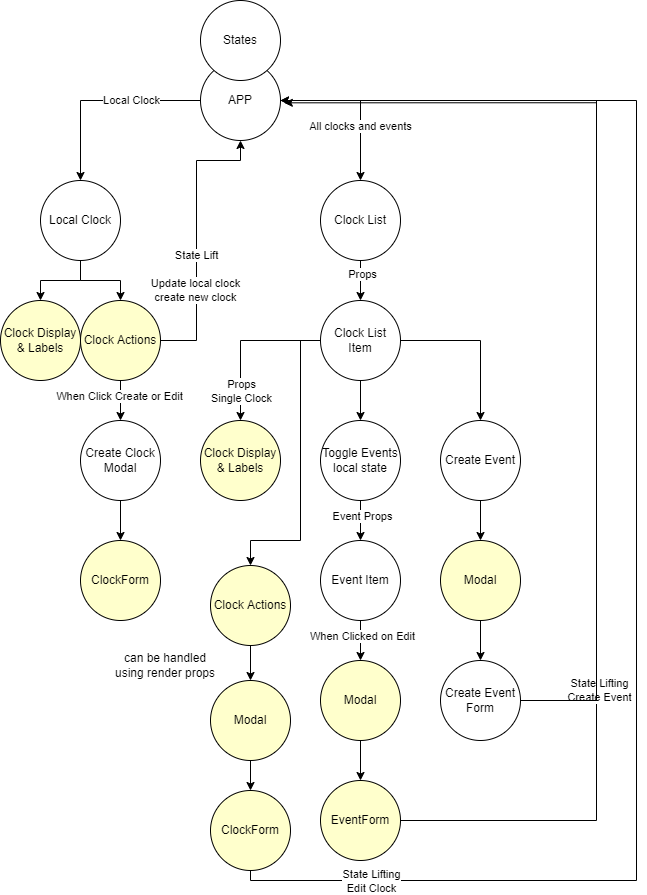

The diagram above was exported from draw.io. Its source (the exported page's mxGraphModel, read from the mxfile embedded in the PNG):
<mxGraphModel dx="-39" dy="3032" grid="1" gridSize="10" guides="1" tooltips="1" connect="1" arrows="1" fold="1" page="1" pageScale="1" pageWidth="827" pageHeight="1169" math="0" shadow="0">
  <root>
    <mxCell id="0" />
    <mxCell id="1" parent="0" />
    <mxCell id="5VRocI9nhyPDkt3KqyMV-123" style="edgeStyle=orthogonalEdgeStyle;rounded=0;orthogonalLoop=1;jettySize=auto;html=1;" parent="1" source="5VRocI9nhyPDkt3KqyMV-125" target="5VRocI9nhyPDkt3KqyMV-128" edge="1">
      <mxGeometry relative="1" as="geometry" />
    </mxCell>
    <mxCell id="5VRocI9nhyPDkt3KqyMV-167" value="Local Clock" style="edgeLabel;html=1;align=center;verticalAlign=middle;resizable=0;points=[];" parent="5VRocI9nhyPDkt3KqyMV-123" vertex="1" connectable="0">
      <mxGeometry x="-0.295" y="-1" relative="1" as="geometry">
        <mxPoint as="offset" />
      </mxGeometry>
    </mxCell>
    <mxCell id="5VRocI9nhyPDkt3KqyMV-124" style="edgeStyle=orthogonalEdgeStyle;rounded=0;orthogonalLoop=1;jettySize=auto;html=1;" parent="1" source="5VRocI9nhyPDkt3KqyMV-125" target="5VRocI9nhyPDkt3KqyMV-130" edge="1">
      <mxGeometry relative="1" as="geometry" />
    </mxCell>
    <mxCell id="5VRocI9nhyPDkt3KqyMV-171" value="All clocks and events" style="edgeLabel;html=1;align=center;verticalAlign=middle;resizable=0;points=[];" parent="5VRocI9nhyPDkt3KqyMV-124" vertex="1" connectable="0">
      <mxGeometry x="0.3281" y="-1" relative="1" as="geometry">
        <mxPoint as="offset" />
      </mxGeometry>
    </mxCell>
    <mxCell id="5VRocI9nhyPDkt3KqyMV-125" value="APP" style="ellipse;whiteSpace=wrap;html=1;aspect=fixed;" parent="1" vertex="1">
      <mxGeometry x="1854" y="40" width="80" height="80" as="geometry" />
    </mxCell>
    <mxCell id="5VRocI9nhyPDkt3KqyMV-126" style="edgeStyle=orthogonalEdgeStyle;rounded=0;orthogonalLoop=1;jettySize=auto;html=1;entryX=0.5;entryY=0;entryDx=0;entryDy=0;" parent="1" source="5VRocI9nhyPDkt3KqyMV-128" target="5VRocI9nhyPDkt3KqyMV-133" edge="1">
      <mxGeometry relative="1" as="geometry" />
    </mxCell>
    <mxCell id="5VRocI9nhyPDkt3KqyMV-127" style="edgeStyle=orthogonalEdgeStyle;rounded=0;orthogonalLoop=1;jettySize=auto;html=1;entryX=0.5;entryY=0;entryDx=0;entryDy=0;" parent="1" source="5VRocI9nhyPDkt3KqyMV-128" target="5VRocI9nhyPDkt3KqyMV-136" edge="1">
      <mxGeometry relative="1" as="geometry" />
    </mxCell>
    <mxCell id="5VRocI9nhyPDkt3KqyMV-128" value="Local Clock" style="ellipse;whiteSpace=wrap;html=1;aspect=fixed;" parent="1" vertex="1">
      <mxGeometry x="1694" y="160" width="80" height="80" as="geometry" />
    </mxCell>
    <mxCell id="5VRocI9nhyPDkt3KqyMV-129" style="edgeStyle=orthogonalEdgeStyle;rounded=0;orthogonalLoop=1;jettySize=auto;html=1;entryX=0.5;entryY=0;entryDx=0;entryDy=0;" parent="1" source="5VRocI9nhyPDkt3KqyMV-130" target="5VRocI9nhyPDkt3KqyMV-142" edge="1">
      <mxGeometry relative="1" as="geometry" />
    </mxCell>
    <mxCell id="5VRocI9nhyPDkt3KqyMV-173" value="Props" style="edgeLabel;html=1;align=center;verticalAlign=middle;resizable=0;points=[];" parent="5VRocI9nhyPDkt3KqyMV-129" vertex="1" connectable="0">
      <mxGeometry x="-0.3471" y="1" relative="1" as="geometry">
        <mxPoint as="offset" />
      </mxGeometry>
    </mxCell>
    <mxCell id="5VRocI9nhyPDkt3KqyMV-130" value="Clock List" style="ellipse;whiteSpace=wrap;html=1;aspect=fixed;" parent="1" vertex="1">
      <mxGeometry x="1974" y="160" width="80" height="80" as="geometry" />
    </mxCell>
    <mxCell id="5VRocI9nhyPDkt3KqyMV-131" style="edgeStyle=orthogonalEdgeStyle;rounded=0;orthogonalLoop=1;jettySize=auto;html=1;entryX=0.5;entryY=0;entryDx=0;entryDy=0;" parent="1" source="5VRocI9nhyPDkt3KqyMV-132" target="5VRocI9nhyPDkt3KqyMV-148" edge="1">
      <mxGeometry relative="1" as="geometry" />
    </mxCell>
    <mxCell id="5VRocI9nhyPDkt3KqyMV-132" value="Create Clock Modal" style="ellipse;whiteSpace=wrap;html=1;aspect=fixed;" parent="1" vertex="1">
      <mxGeometry x="1734" y="400" width="80" height="80" as="geometry" />
    </mxCell>
    <mxCell id="5VRocI9nhyPDkt3KqyMV-133" value="Clock Display &amp;amp; Labels" style="ellipse;whiteSpace=wrap;html=1;aspect=fixed;fillColor=#FFFFCC;" parent="1" vertex="1">
      <mxGeometry x="1654" y="280" width="80" height="80" as="geometry" />
    </mxCell>
    <mxCell id="5VRocI9nhyPDkt3KqyMV-134" style="edgeStyle=orthogonalEdgeStyle;rounded=0;orthogonalLoop=1;jettySize=auto;html=1;entryX=0.5;entryY=0;entryDx=0;entryDy=0;" parent="1" source="5VRocI9nhyPDkt3KqyMV-136" target="5VRocI9nhyPDkt3KqyMV-132" edge="1">
      <mxGeometry relative="1" as="geometry">
        <Array as="points">
          <mxPoint x="1774" y="370" />
          <mxPoint x="1774" y="370" />
        </Array>
      </mxGeometry>
    </mxCell>
    <mxCell id="5VRocI9nhyPDkt3KqyMV-135" value="When Click Create or Edit" style="edgeLabel;html=1;align=center;verticalAlign=middle;resizable=0;points=[];" parent="5VRocI9nhyPDkt3KqyMV-134" vertex="1" connectable="0">
      <mxGeometry x="-0.3042" y="-2" relative="1" as="geometry">
        <mxPoint as="offset" />
      </mxGeometry>
    </mxCell>
    <mxCell id="5VRocI9nhyPDkt3KqyMV-168" style="edgeStyle=orthogonalEdgeStyle;rounded=0;orthogonalLoop=1;jettySize=auto;html=1;" parent="1" source="5VRocI9nhyPDkt3KqyMV-136" target="5VRocI9nhyPDkt3KqyMV-125" edge="1">
      <mxGeometry relative="1" as="geometry">
        <Array as="points">
          <mxPoint x="1850" y="320" />
          <mxPoint x="1850" y="140" />
          <mxPoint x="1894" y="140" />
        </Array>
      </mxGeometry>
    </mxCell>
    <mxCell id="5VRocI9nhyPDkt3KqyMV-170" value="Update local clock&lt;br&gt;create new clock" style="edgeLabel;html=1;align=center;verticalAlign=middle;resizable=0;points=[];" parent="5VRocI9nhyPDkt3KqyMV-168" vertex="1" connectable="0">
      <mxGeometry x="-0.3723" y="2" relative="1" as="geometry">
        <mxPoint as="offset" />
      </mxGeometry>
    </mxCell>
    <mxCell id="5VRocI9nhyPDkt3KqyMV-172" value="State Lift" style="edgeLabel;html=1;align=center;verticalAlign=middle;resizable=0;points=[];" parent="5VRocI9nhyPDkt3KqyMV-168" vertex="1" connectable="0">
      <mxGeometry x="-0.1258" y="1" relative="1" as="geometry">
        <mxPoint as="offset" />
      </mxGeometry>
    </mxCell>
    <mxCell id="5VRocI9nhyPDkt3KqyMV-136" value="Clock Actions" style="ellipse;whiteSpace=wrap;html=1;aspect=fixed;fillColor=#FFFFCC;" parent="1" vertex="1">
      <mxGeometry x="1734" y="280" width="80" height="80" as="geometry" />
    </mxCell>
    <mxCell id="5VRocI9nhyPDkt3KqyMV-137" value="Clock Display &amp;amp; Labels" style="ellipse;whiteSpace=wrap;html=1;aspect=fixed;fillColor=#FFFFCC;" parent="1" vertex="1">
      <mxGeometry x="1854" y="400" width="80" height="80" as="geometry" />
    </mxCell>
    <mxCell id="5VRocI9nhyPDkt3KqyMV-138" style="edgeStyle=orthogonalEdgeStyle;rounded=0;orthogonalLoop=1;jettySize=auto;html=1;" parent="1" source="5VRocI9nhyPDkt3KqyMV-142" target="5VRocI9nhyPDkt3KqyMV-137" edge="1">
      <mxGeometry relative="1" as="geometry" />
    </mxCell>
    <mxCell id="5VRocI9nhyPDkt3KqyMV-174" value="Props&lt;br&gt;Single Clock" style="edgeLabel;html=1;align=center;verticalAlign=middle;resizable=0;points=[];" parent="5VRocI9nhyPDkt3KqyMV-138" vertex="1" connectable="0">
      <mxGeometry x="0.6151" relative="1" as="geometry">
        <mxPoint as="offset" />
      </mxGeometry>
    </mxCell>
    <mxCell id="5VRocI9nhyPDkt3KqyMV-139" style="edgeStyle=orthogonalEdgeStyle;rounded=0;orthogonalLoop=1;jettySize=auto;html=1;entryX=0.5;entryY=0;entryDx=0;entryDy=0;" parent="1" source="5VRocI9nhyPDkt3KqyMV-142" target="5VRocI9nhyPDkt3KqyMV-144" edge="1">
      <mxGeometry relative="1" as="geometry" />
    </mxCell>
    <mxCell id="5VRocI9nhyPDkt3KqyMV-140" style="edgeStyle=orthogonalEdgeStyle;rounded=0;orthogonalLoop=1;jettySize=auto;html=1;entryX=0.5;entryY=0;entryDx=0;entryDy=0;" parent="1" source="5VRocI9nhyPDkt3KqyMV-142" target="5VRocI9nhyPDkt3KqyMV-153" edge="1">
      <mxGeometry relative="1" as="geometry" />
    </mxCell>
    <mxCell id="5VRocI9nhyPDkt3KqyMV-141" style="edgeStyle=orthogonalEdgeStyle;rounded=0;orthogonalLoop=1;jettySize=auto;html=1;" parent="1" source="5VRocI9nhyPDkt3KqyMV-142" target="5VRocI9nhyPDkt3KqyMV-158" edge="1">
      <mxGeometry relative="1" as="geometry">
        <Array as="points">
          <mxPoint x="1954" y="320" />
          <mxPoint x="1954" y="520" />
          <mxPoint x="1904" y="520" />
        </Array>
      </mxGeometry>
    </mxCell>
    <mxCell id="5VRocI9nhyPDkt3KqyMV-142" value="Clock List Item" style="ellipse;whiteSpace=wrap;html=1;aspect=fixed;" parent="1" vertex="1">
      <mxGeometry x="1974" y="280" width="80" height="80" as="geometry" />
    </mxCell>
    <mxCell id="5VRocI9nhyPDkt3KqyMV-143" style="edgeStyle=orthogonalEdgeStyle;rounded=0;orthogonalLoop=1;jettySize=auto;html=1;" parent="1" source="5VRocI9nhyPDkt3KqyMV-144" target="5VRocI9nhyPDkt3KqyMV-147" edge="1">
      <mxGeometry relative="1" as="geometry" />
    </mxCell>
    <mxCell id="5VRocI9nhyPDkt3KqyMV-175" value="Event Props" style="edgeLabel;html=1;align=center;verticalAlign=middle;resizable=0;points=[];" parent="5VRocI9nhyPDkt3KqyMV-143" vertex="1" connectable="0">
      <mxGeometry x="-0.2225" y="1" relative="1" as="geometry">
        <mxPoint as="offset" />
      </mxGeometry>
    </mxCell>
    <mxCell id="5VRocI9nhyPDkt3KqyMV-144" value="Toggle Events&lt;br&gt;local state" style="ellipse;whiteSpace=wrap;html=1;aspect=fixed;" parent="1" vertex="1">
      <mxGeometry x="1974" y="400" width="80" height="80" as="geometry" />
    </mxCell>
    <mxCell id="5VRocI9nhyPDkt3KqyMV-145" style="edgeStyle=orthogonalEdgeStyle;rounded=0;orthogonalLoop=1;jettySize=auto;html=1;entryX=0.5;entryY=0;entryDx=0;entryDy=0;" parent="1" source="5VRocI9nhyPDkt3KqyMV-147" target="5VRocI9nhyPDkt3KqyMV-150" edge="1">
      <mxGeometry relative="1" as="geometry" />
    </mxCell>
    <mxCell id="5VRocI9nhyPDkt3KqyMV-146" value="When Clicked on Edit" style="edgeLabel;html=1;align=center;verticalAlign=middle;resizable=0;points=[];" parent="5VRocI9nhyPDkt3KqyMV-145" vertex="1" connectable="0">
      <mxGeometry x="-0.3096" y="1" relative="1" as="geometry">
        <mxPoint as="offset" />
      </mxGeometry>
    </mxCell>
    <mxCell id="5VRocI9nhyPDkt3KqyMV-147" value="Event Item" style="ellipse;whiteSpace=wrap;html=1;aspect=fixed;" parent="1" vertex="1">
      <mxGeometry x="1974" y="520" width="80" height="80" as="geometry" />
    </mxCell>
    <mxCell id="5VRocI9nhyPDkt3KqyMV-148" value="ClockForm" style="ellipse;whiteSpace=wrap;html=1;aspect=fixed;fillColor=#FFFFCC;" parent="1" vertex="1">
      <mxGeometry x="1734" y="520" width="80" height="80" as="geometry" />
    </mxCell>
    <mxCell id="5VRocI9nhyPDkt3KqyMV-149" style="edgeStyle=orthogonalEdgeStyle;rounded=0;orthogonalLoop=1;jettySize=auto;html=1;entryX=0.5;entryY=0;entryDx=0;entryDy=0;" parent="1" source="5VRocI9nhyPDkt3KqyMV-150" target="5VRocI9nhyPDkt3KqyMV-151" edge="1">
      <mxGeometry relative="1" as="geometry" />
    </mxCell>
    <mxCell id="5VRocI9nhyPDkt3KqyMV-150" value="Modal" style="ellipse;whiteSpace=wrap;html=1;aspect=fixed;fillColor=#FFFFCC;" parent="1" vertex="1">
      <mxGeometry x="1974" y="640" width="80" height="80" as="geometry" />
    </mxCell>
    <mxCell id="5VRocI9nhyPDkt3KqyMV-176" style="edgeStyle=orthogonalEdgeStyle;rounded=0;orthogonalLoop=1;jettySize=auto;html=1;entryX=1;entryY=0.5;entryDx=0;entryDy=0;" parent="1" source="5VRocI9nhyPDkt3KqyMV-151" target="5VRocI9nhyPDkt3KqyMV-125" edge="1">
      <mxGeometry relative="1" as="geometry">
        <Array as="points">
          <mxPoint x="2250" y="800" />
          <mxPoint x="2250" y="80" />
        </Array>
      </mxGeometry>
    </mxCell>
    <mxCell id="5VRocI9nhyPDkt3KqyMV-177" value="State Lifting&lt;br&gt;Create Event" style="edgeLabel;html=1;align=center;verticalAlign=middle;resizable=0;points=[];" parent="5VRocI9nhyPDkt3KqyMV-176" vertex="1" connectable="0">
      <mxGeometry x="-0.4688" y="-2" relative="1" as="geometry">
        <mxPoint as="offset" />
      </mxGeometry>
    </mxCell>
    <mxCell id="5VRocI9nhyPDkt3KqyMV-151" value="EventForm" style="ellipse;whiteSpace=wrap;html=1;aspect=fixed;fillColor=#FFFFCC;" parent="1" vertex="1">
      <mxGeometry x="1974" y="760" width="80" height="80" as="geometry" />
    </mxCell>
    <mxCell id="5VRocI9nhyPDkt3KqyMV-152" style="edgeStyle=orthogonalEdgeStyle;rounded=0;orthogonalLoop=1;jettySize=auto;html=1;entryX=0.5;entryY=0;entryDx=0;entryDy=0;" parent="1" source="5VRocI9nhyPDkt3KqyMV-153" target="5VRocI9nhyPDkt3KqyMV-155" edge="1">
      <mxGeometry relative="1" as="geometry" />
    </mxCell>
    <mxCell id="5VRocI9nhyPDkt3KqyMV-153" value="Create Event" style="ellipse;whiteSpace=wrap;html=1;aspect=fixed;" parent="1" vertex="1">
      <mxGeometry x="2094" y="400" width="80" height="80" as="geometry" />
    </mxCell>
    <mxCell id="5VRocI9nhyPDkt3KqyMV-154" style="edgeStyle=orthogonalEdgeStyle;rounded=0;orthogonalLoop=1;jettySize=auto;html=1;entryX=0.5;entryY=0;entryDx=0;entryDy=0;" parent="1" source="5VRocI9nhyPDkt3KqyMV-155" target="5VRocI9nhyPDkt3KqyMV-156" edge="1">
      <mxGeometry relative="1" as="geometry" />
    </mxCell>
    <mxCell id="5VRocI9nhyPDkt3KqyMV-155" value="Modal" style="ellipse;whiteSpace=wrap;html=1;aspect=fixed;fillColor=#FFFFCC;" parent="1" vertex="1">
      <mxGeometry x="2094" y="520" width="80" height="80" as="geometry" />
    </mxCell>
    <mxCell id="5VRocI9nhyPDkt3KqyMV-180" style="edgeStyle=orthogonalEdgeStyle;rounded=0;orthogonalLoop=1;jettySize=auto;html=1;entryX=1.048;entryY=0.529;entryDx=0;entryDy=0;entryPerimeter=0;" parent="1" source="5VRocI9nhyPDkt3KqyMV-156" target="5VRocI9nhyPDkt3KqyMV-125" edge="1">
      <mxGeometry relative="1" as="geometry">
        <Array as="points">
          <mxPoint x="2250" y="680" />
          <mxPoint x="2250" y="82" />
        </Array>
      </mxGeometry>
    </mxCell>
    <mxCell id="5VRocI9nhyPDkt3KqyMV-156" value="Create Event Form" style="ellipse;whiteSpace=wrap;html=1;aspect=fixed;" parent="1" vertex="1">
      <mxGeometry x="2094" y="640" width="80" height="80" as="geometry" />
    </mxCell>
    <mxCell id="5VRocI9nhyPDkt3KqyMV-157" style="edgeStyle=orthogonalEdgeStyle;rounded=0;orthogonalLoop=1;jettySize=auto;html=1;entryX=0.5;entryY=0;entryDx=0;entryDy=0;" parent="1" source="5VRocI9nhyPDkt3KqyMV-158" target="5VRocI9nhyPDkt3KqyMV-160" edge="1">
      <mxGeometry relative="1" as="geometry" />
    </mxCell>
    <mxCell id="5VRocI9nhyPDkt3KqyMV-158" value="Clock Actions" style="ellipse;whiteSpace=wrap;html=1;aspect=fixed;fillColor=#FFFFCC;" parent="1" vertex="1">
      <mxGeometry x="1864" y="545" width="80" height="80" as="geometry" />
    </mxCell>
    <mxCell id="5VRocI9nhyPDkt3KqyMV-159" style="edgeStyle=orthogonalEdgeStyle;rounded=0;orthogonalLoop=1;jettySize=auto;html=1;entryX=0.5;entryY=0;entryDx=0;entryDy=0;" parent="1" source="5VRocI9nhyPDkt3KqyMV-160" target="5VRocI9nhyPDkt3KqyMV-161" edge="1">
      <mxGeometry relative="1" as="geometry" />
    </mxCell>
    <mxCell id="5VRocI9nhyPDkt3KqyMV-160" value="Modal" style="ellipse;whiteSpace=wrap;html=1;aspect=fixed;fillColor=#FFFFCC;" parent="1" vertex="1">
      <mxGeometry x="1864" y="660" width="80" height="80" as="geometry" />
    </mxCell>
    <mxCell id="5VRocI9nhyPDkt3KqyMV-178" style="edgeStyle=orthogonalEdgeStyle;rounded=0;orthogonalLoop=1;jettySize=auto;html=1;entryX=1;entryY=0.5;entryDx=0;entryDy=0;" parent="1" source="5VRocI9nhyPDkt3KqyMV-161" target="5VRocI9nhyPDkt3KqyMV-125" edge="1">
      <mxGeometry relative="1" as="geometry">
        <mxPoint x="2200" y="260" as="targetPoint" />
        <Array as="points">
          <mxPoint x="1904" y="860" />
          <mxPoint x="2290" y="860" />
          <mxPoint x="2290" y="80" />
        </Array>
      </mxGeometry>
    </mxCell>
    <mxCell id="5VRocI9nhyPDkt3KqyMV-179" value="State Lifting&lt;br&gt;Edit Clock" style="edgeLabel;html=1;align=center;verticalAlign=middle;resizable=0;points=[];" parent="5VRocI9nhyPDkt3KqyMV-178" vertex="1" connectable="0">
      <mxGeometry x="-0.8298" relative="1" as="geometry">
        <mxPoint as="offset" />
      </mxGeometry>
    </mxCell>
    <mxCell id="5VRocI9nhyPDkt3KqyMV-161" value="ClockForm" style="ellipse;whiteSpace=wrap;html=1;aspect=fixed;fillColor=#FFFFCC;" parent="1" vertex="1">
      <mxGeometry x="1864" y="770" width="80" height="80" as="geometry" />
    </mxCell>
    <mxCell id="5VRocI9nhyPDkt3KqyMV-162" value="can be handled using render props" style="text;html=1;strokeColor=none;fillColor=none;align=center;verticalAlign=middle;whiteSpace=wrap;rounded=0;" parent="1" vertex="1">
      <mxGeometry x="1764" y="630" width="110" height="30" as="geometry" />
    </mxCell>
    <mxCell id="5VRocI9nhyPDkt3KqyMV-163" value="States" style="ellipse;whiteSpace=wrap;html=1;aspect=fixed;" parent="1" vertex="1">
      <mxGeometry x="1854" y="-20" width="80" height="80" as="geometry" />
    </mxCell>
  </root>
</mxGraphModel>